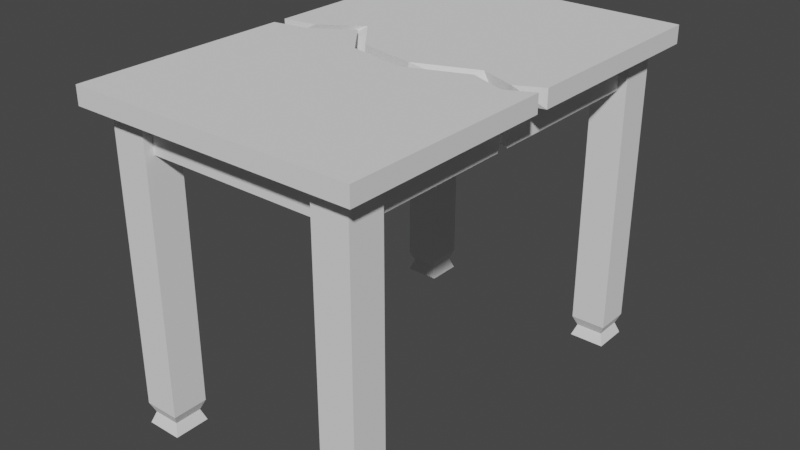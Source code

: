 # Source: BrokenTable_4chairs_.blend  (saved by Blender 3.3.6; exported with 4.5.12 LTS)
import bpy
from mathutils import Matrix  # noqa: F401  (used for matrix-valued properties, if any)

bpy.ops.wm.read_factory_settings(use_empty=True)
scene = bpy.context.scene
scene.name = 'Scene'

# ---- collections
col_collection = bpy.data.collections.new('Collection'); scene.collection.children.link(col_collection)

# ---- world
world_world = bpy.data.worlds.new('World'); scene.world = world_world
world_world.use_nodes = True; world_world.node_tree.nodes.clear()
_N = world_world.node_tree.nodes; _L = world_world.node_tree.links
n0 = _N.new('ShaderNodeOutputWorld'); n0.name = 'World Output'; n0.location = (300, 300)
n1 = _N.new('ShaderNodeBackground'); n1.name = 'Background'; n1.location = (10, 300)
n1.inputs[0].default_value = (0.05088, 0.05088, 0.05088, 1.0)
_L.new(n1.outputs[0], n0.inputs[0])
n0.is_active_output = True
world_world.color = (0.05088, 0.05088, 0.05088)
world_world.use_sun_shadow = False
world_world.sun_shadow_jitter_overblur = 0.0

# ---- meshes
me_plane = bpy.data.meshes.new('Plane')
me_plane.from_pydata([(-1.0, -1.0, 0.0), (-0.875, -0.9167, -0.86), (1.0, -1.0, 0.0), (-0.625, -0.9167, -0.86), (-1.0, -1.0, 0.05), (-0.875, -0.75, -0.86), (1.0, -1.0, 0.05), (-0.625, -0.75, -0.86), (-0.875, -0.9167, 0.0), (-0.625, -0.9167, 0.0), (-0.875, -0.75, 0.0), (-0.625, -0.75, 0.0), (-0.8454, -0.7697, -0.8277), (-0.6546, -0.7697, -0.8277), (-0.6546, -0.8969, -0.8277), (-0.8454, -0.8969, -0.8277), (-0.875, -0.75, -0.7996), (-0.625, -0.9167, -0.7996), (-0.625, -0.75, -0.7996), (-0.875, -0.9167, -0.7996), (-0.8125, -0.75, -0.1), (-0.8125, -0.75, 0.0), (-0.6875, -0.75, -0.1), (-0.6875, -0.75, 0.0), (0.625, -0.9167, -0.86), (0.875, -0.9167, -0.86), (0.625, -0.75, -0.86), (0.875, -0.75, -0.86), (0.625, -0.9167, 0.0), (0.875, -0.9167, 0.0), (0.625, -0.75, 0.0), (0.875, -0.75, 0.0), (0.6546, -0.7697, -0.8277), (0.8454, -0.7697, -0.8277), (0.8454, -0.8969, -0.8277), (0.6546, -0.8969, -0.8277), (0.625, -0.75, -0.7996), (0.875, -0.9167, -0.7996), (0.875, -0.75, -0.7996), (0.625, -0.9167, -0.7996), (0.6875, -0.75, -0.1), (0.6875, -0.75, 0.0), (0.8125, -0.75, -0.1), (0.8125, -0.75, 0.0), (-0.625, -0.875, -0.1), (-0.625, -0.875, 0.0), (-0.625, -0.7917, 0.0), (-0.625, -0.7917, -0.1), (0.625, -0.875, -0.1), (0.625, -0.875, 0.0), (0.625, -0.7917, -0.1), (0.625, -0.7917, 0.0), (-1.0, 0.0, 0.0), (-1.0, 0.0, 0.05), (1.0, 0.0, 0.05), (1.0, 0.0, 0.0), (0.8189, -0.05998, 0.05), (0.567, 0.006002, 0.05), (0.1497, -0.1003, 0.05), (-0.2556, -0.04309, 0.05), (-0.4864, 0.1465, 0.05), (-0.764, 0.02633, 0.05), (0.8125, -0.05787, -0.1), (0.6875, -0.02618, -0.1), (0.8125, -0.02661, 0.0), (0.6875, -0.032, 0.0), (0.1531, -0.1029, 0.0), (-0.2594, -0.04458, 0.0), (-0.6875, 0.0612, 0.0), (-0.8125, 0.03997, -0.1), (-0.6875, 0.05615, -0.1), (-0.8125, 0.0465, 0.0)], [], [(2, 0, 8, 9, 45, 49, 28, 29), (11, 23, 68, 67, 66, 65, 41, 30, 51, 46), (0, 52, 71, 21, 10, 8), (0, 2, 6, 4), (52, 0, 4, 53), (1, 5, 7, 3), (23, 11, 18, 16, 10, 21, 20, 22), (19, 17, 9, 8), (9, 17, 18, 11, 46, 47, 44, 45), (16, 19, 8, 10), (5, 1, 15, 12), (3, 7, 13, 14), (1, 3, 14, 15), (7, 5, 12, 13), (12, 15, 19, 16), (14, 13, 18, 17), (15, 14, 17, 19), (13, 12, 16, 18), (22, 20, 69, 70), (23, 22, 70, 68), (24, 26, 27, 25), (43, 31, 38, 36, 30, 41, 40, 42), (39, 37, 29, 28), (37, 38, 31, 29), (51, 30, 36, 39, 28, 49, 48, 50), (26, 24, 35, 32), (25, 27, 33, 34), (24, 25, 34, 35), (27, 26, 32, 33), (32, 35, 39, 36), (34, 33, 38, 37), (35, 34, 37, 39), (33, 32, 36, 38), (42, 62, 64, 43), (48, 44, 47, 50), (50, 47, 46, 51), (45, 44, 48, 49), (2, 55, 54, 6), (4, 6, 54, 56, 57, 58, 59, 60, 61, 53), (63, 62, 42, 40), (64, 55, 2, 29, 31, 43), (65, 63, 40, 41), (71, 69, 20, 21), (55, 64, 56, 54), (57, 56, 64, 62, 63, 65), (58, 57, 65, 66), (59, 58, 66, 67), (52, 53, 61, 71), (61, 60, 68, 70, 69, 71), (60, 59, 67, 68)])
_uv = me_plane.uv_layers.new(name='UVMap')
_uv.uv.foreach_set('vector', [1.0, 0.0, 0.0, 0.0, 0.0625, 0.04167, 0.1875, 0.04167, 0.1875, 0.0625, 0.8125, 0.0625, 0.8125, 0.04167, 0.9375, 0.04167, 0.1875, 0.125, 0.1563, 0.125, 0.1563, 0.5306, 0.3703, 0.4777, 0.5766, 0.4486, 0.8438, 0.484, 0.8438, 0.125, 0.8125, 0.125, 0.8125, 0.1042, 0.1875, 0.1042, 0.0, 0.0, 0.0, 0.5, 0.09375, 0.5233, 0.09375, 0.125, 0.0625, 0.125, 0.0625, 0.04167, 0.0, 0.0, 1.0, 0.0, 1.0, 0.0, 0.0, 0.0, 0.0, 0.5, 0.0, 0.0, 0.0, 0.0, 0.0, 0.5, 0.0, 0.0, 0.0, 1.0, 1.0, 1.0, 1.0, 0.0, 0.75, 1.0, 1.0, 1.0, 1.0, 1.0, 0.0, 1.0, 0.0, 1.0, 0.25, 1.0, 0.25, 1.0, 0.75, 1.0, 0.0, 0.0, 1.0, 0.0, 1.0, 0.0, 0.0, 0.0, 1.0, 0.0, 1.0, 0.0, 1.0, 1.0, 1.0, 1.0, 1.0, 0.75, 1.0, 0.75, 1.0, 0.25, 1.0, 0.25, 0.0, 1.0, 0.0, 0.0, 0.0, 0.0, 0.0, 1.0, 0.0, 1.0, 0.0, 0.0, 0.0, 0.0, 0.0, 1.0, 1.0, 0.0, 1.0, 1.0, 1.0, 1.0, 1.0, 0.0, 0.0, 0.0, 1.0, 0.0, 1.0, 0.0, 0.0, 0.0, 1.0, 1.0, 0.0, 1.0, 0.0, 1.0, 1.0, 1.0, 0.0, 1.0, 0.0, 0.0, 0.0, 0.0, 0.0, 1.0, 1.0, 0.0, 1.0, 1.0, 1.0, 1.0, 1.0, 0.0, 0.0, 0.0, 1.0, 0.0, 1.0, 0.0, 0.0, 0.0, 1.0, 1.0, 0.0, 1.0, 0.0, 1.0, 1.0, 1.0, 1.0, 0.05, 0.0, 0.05, 0.0, 0.524, 1.0, 0.5337, 1.0, 0.05, 1.0, 0.05, 1.0, 0.5337, 1.0, 0.5367, 0.0, 0.0, 0.0, 1.0, 1.0, 1.0, 1.0, 0.0, 0.75, 1.0, 1.0, 1.0, 1.0, 1.0, 0.0, 1.0, 0.0, 1.0, 0.25, 1.0, 0.25, 1.0, 0.75, 1.0, 0.0, 0.0, 1.0, 0.0, 1.0, 0.0, 0.0, 0.0, 1.0, 0.0, 1.0, 1.0, 1.0, 1.0, 1.0, 0.0, 0.0, 0.75, 0.0, 1.0, 0.0, 1.0, 0.0, 0.0, 0.0, 0.0, 0.0, 0.25, 0.0, 0.25, 0.0, 0.75, 0.0, 1.0, 0.0, 0.0, 0.0, 0.0, 0.0, 1.0, 1.0, 0.0, 1.0, 1.0, 1.0, 1.0, 1.0, 0.0, 0.0, 0.0, 1.0, 0.0, 1.0, 0.0, 0.0, 0.0, 1.0, 1.0, 0.0, 1.0, 0.0, 1.0, 1.0, 1.0, 0.0, 1.0, 0.0, 0.0, 0.0, 0.0, 0.0, 1.0, 1.0, 0.0, 1.0, 1.0, 1.0, 1.0, 1.0, 0.0, 0.0, 0.0, 1.0, 0.0, 1.0, 0.0, 0.0, 0.0, 1.0, 1.0, 0.0, 1.0, 0.0, 1.0, 1.0, 1.0, 1.0, 0.05, 1.0, 0.4653, 1.0, 0.484, 1.0, 0.05, 0.0, 0.0, 0.0, 1.0, 1.0, 1.0, 1.0, 0.0, 1.0, 0.0, 1.0, 0.0, 1.0, 0.0, 1.0, 0.0, 0.0, 1.0, 0.0, 1.0, 0.0, 1.0, 0.0, 1.0, 1.0, 0.0, 1.0, 0.5, 1.0, 0.5, 1.0, 0.0, 0.0, 0.0, 1.0, 0.0, 1.0, 0.5, 0.9095, 0.47, 0.7835, 0.503, 0.5749, 0.4498, 0.3722, 0.4785, 0.2568, 0.5733, 0.118, 0.5132, 0.0, 0.5, 0.0, 0.4843, 1.0, 0.4653, 1.0, 0.05, 0.0, 0.05, 0.9062, 0.4867, 1.0, 0.5, 1.0, 0.0, 0.9375, 0.04167, 0.9375, 0.125, 0.9062, 0.125, 0.0, 0.4808, 0.0, 0.4843, 0.0, 0.05, 0.0, 0.05, 0.0, 0.5279, 0.0, 0.524, 0.0, 0.05, 0.0, 0.05, 1.0, 0.5, 0.9062, 0.4867, 0.9095, 0.47, 1.0, 0.5, 0.7835, 0.503, 0.9095, 0.47, 1.0, 0.484, 1.0, 0.4653, 0.0, 0.4843, 0.0, 0.4808, 0.5749, 0.4498, 0.7835, 0.503, 0.8438, 0.484, 0.5766, 0.4486, 0.3722, 0.4785, 0.5749, 0.4498, 0.5766, 0.4486, 0.3703, 0.4777, 0.0, 0.5, 0.0, 0.5, 0.118, 0.5132, 0.09375, 0.5233, 0.118, 0.5132, 0.2568, 0.5733, 1.0, 0.5367, 1.0, 0.5337, 0.0, 0.524, 0.09375, 0.5233, 0.2568, 0.5733, 0.3722, 0.4785, 0.3703, 0.4777, 1.0, 0.5367])
me_plane.materials.append(None)
me_plane.update()
me_plane_001 = bpy.data.meshes.new('Plane.001')
me_plane_001.from_pydata([(0.625, 0.7917, -0.1), (-1.0, 1.0, 0.0), (1.0, 1.0, 0.0), (0.625, 0.875, -0.1), (-1.0, 1.0, 0.05), (1.0, 1.0, 0.05), (0.625, 0.7917, 0.0), (0.625, 0.875, 0.0), (-0.875, 0.75, -0.86), (-0.625, 0.75, -0.86), (-0.875, 0.9167, -0.86), (-0.625, 0.9167, -0.86), (-0.875, 0.75, 0.0), (-0.625, 0.75, 0.0), (-0.875, 0.9167, 0.0), (-0.625, 0.9167, 0.0), (-0.8454, 0.8969, -0.8277), (-0.6546, 0.8969, -0.8277), (-0.6546, 0.7697, -0.8277), (-0.8454, 0.7697, -0.8277), (-0.875, 0.9167, -0.7996), (-0.625, 0.75, -0.7996), (-0.625, 0.9167, -0.7996), (-0.875, 0.75, -0.7996), (-0.8125, 0.75, -0.1), (-0.8125, 0.75, 0.0), (-0.6875, 0.75, 0.0), (-0.6875, 0.75, -0.1), (0.625, 0.75, -0.86), (0.875, 0.75, -0.86), (0.625, 0.9167, -0.86), (0.875, 0.9167, -0.86), (0.625, 0.75, 0.0), (0.875, 0.75, 0.0), (0.625, 0.9167, 0.0), (0.875, 0.9167, 0.0), (0.6546, 0.8969, -0.8277), (0.8454, 0.8969, -0.8277), (0.8454, 0.7697, -0.8277), (0.6546, 0.7697, -0.8277), (0.625, 0.9167, -0.7996), (0.875, 0.75, -0.7996), (0.875, 0.9167, -0.7996), (0.625, 0.75, -0.7996), (0.6875, 0.75, -0.1), (0.6875, 0.75, 0.0), (0.8125, 0.75, 0.0), (0.8125, 0.75, -0.1), (-0.625, 0.7917, -0.1), (-0.625, 0.7917, 0.0), (-0.625, 0.875, 0.0), (-0.625, 0.875, -0.1), (-1.0, 0.0, 0.0), (-1.0, 0.0, 0.05), (1.0, 0.0, 0.05), (1.0, 0.0, 0.0), (0.8189, -0.05998, 0.05), (0.567, 0.006002, 0.05), (0.1497, -0.1003, 0.05), (-0.2556, -0.04309, 0.05), (-0.4864, 0.1465, 0.05), (-0.764, 0.02633, 0.05), (0.8125, -0.05787, -0.1), (0.6875, -0.02618, -0.1), (0.8125, -0.02661, 0.0), (0.6875, -0.032, 0.0), (0.1531, -0.1029, 0.0), (-0.2594, -0.04458, 0.0), (-0.6875, 0.0612, 0.0), (-0.8125, 0.03997, -0.1), (-0.6875, 0.05615, -0.1), (-0.8125, 0.0465, 0.0)], [], [(2, 1, 4, 5), (55, 2, 5, 54), (8, 10, 11, 9), (22, 20, 14, 15), (12, 23, 21, 13, 26, 27, 24, 25), (13, 21, 22, 15, 50, 51, 48, 49), (20, 23, 12, 14), (10, 8, 19, 16), (9, 11, 17, 18), (8, 9, 18, 19), (11, 10, 16, 17), (16, 19, 23, 20), (18, 17, 22, 21), (19, 18, 21, 23), (17, 16, 20, 22), (67, 59, 60, 68), (52, 71, 61, 53), (24, 69, 71, 25), (28, 30, 31, 29), (42, 40, 34, 35), (32, 43, 41, 33, 46, 47, 44, 45), (33, 41, 42, 35), (32, 6, 0, 3, 7, 34, 40, 43), (30, 28, 39, 36), (29, 31, 37, 38), (28, 29, 38, 39), (31, 30, 36, 37), (36, 39, 43, 40), (38, 37, 42, 41), (39, 38, 41, 43), (37, 36, 40, 42), (44, 47, 62, 63), (44, 63, 65, 45), (3, 0, 48, 51), (7, 3, 51, 50), (0, 6, 49, 48), (1, 52, 53, 4), (53, 61, 60, 59, 58, 57, 56, 54, 5, 4), (64, 62, 47, 46), (67, 68, 26, 13, 49, 6, 32, 45, 65, 66), (70, 69, 24, 27), (68, 70, 27, 26), (71, 52, 1, 2, 55, 64, 46, 33, 35, 34, 7, 50, 15, 14, 12, 25), (61, 71, 69, 70, 68, 60), (67, 66, 58, 59), (58, 66, 65, 57), (55, 54, 56, 64), (57, 65, 63, 62, 64, 56)])
_uv = me_plane_001.uv_layers.new(name='UVMap')
_uv.uv.foreach_set('vector', [1.0, 1.0, 0.0, 1.0, 0.0, 1.0, 1.0, 1.0, 1.0, 0.5, 1.0, 1.0, 1.0, 1.0, 1.0, 0.5, 0.0, 0.0, 0.0, 1.0, 1.0, 1.0, 1.0, 0.0, 1.0, 1.0, 0.0, 1.0, 0.0, 1.0, 1.0, 1.0, 0.0, 0.0, 0.0, 0.0, 1.0, 0.0, 1.0, 0.0, 0.75, 0.0, 0.75, 0.0, 0.25, 0.0, 0.25, 0.0, 1.0, 0.0, 1.0, 0.0, 1.0, 1.0, 1.0, 1.0, 1.0, 0.75, 1.0, 0.75, 1.0, 0.25, 1.0, 0.25, 0.0, 1.0, 0.0, 0.0, 0.0, 0.0, 0.0, 1.0, 0.0, 1.0, 0.0, 0.0, 0.0, 0.0, 0.0, 1.0, 1.0, 0.0, 1.0, 1.0, 1.0, 1.0, 1.0, 0.0, 0.0, 0.0, 1.0, 0.0, 1.0, 0.0, 0.0, 0.0, 1.0, 1.0, 0.0, 1.0, 0.0, 1.0, 1.0, 1.0, 0.0, 1.0, 0.0, 0.0, 0.0, 0.0, 0.0, 1.0, 1.0, 0.0, 1.0, 1.0, 1.0, 1.0, 1.0, 0.0, 0.0, 0.0, 1.0, 0.0, 1.0, 0.0, 0.0, 0.0, 1.0, 1.0, 0.0, 1.0, 0.0, 1.0, 1.0, 1.0, 0.3703, 0.4777, 0.3722, 0.4785, 0.2568, 0.5733, 0.1563, 0.5306, 0.0, 0.5, 0.09375, 0.5233, 0.118, 0.5132, 0.0, 0.5, 0.0, 0.95, 0.0, 0.524, 0.0, 0.5279, 0.0, 0.95, 0.0, 0.0, 0.0, 1.0, 1.0, 1.0, 1.0, 0.0, 1.0, 1.0, 0.0, 1.0, 0.0, 1.0, 1.0, 1.0, 0.0, 0.0, 0.0, 0.0, 1.0, 0.0, 1.0, 0.0, 0.75, 0.0, 0.75, 0.0, 0.25, 0.0, 0.25, 0.0, 1.0, 0.0, 1.0, 0.0, 1.0, 1.0, 1.0, 1.0, 0.0, 0.0, 0.0, 0.25, 0.0, 0.25, 0.0, 0.75, 0.0, 0.75, 0.0, 1.0, 0.0, 1.0, 0.0, 0.0, 0.0, 1.0, 0.0, 0.0, 0.0, 0.0, 0.0, 1.0, 1.0, 0.0, 1.0, 1.0, 1.0, 1.0, 1.0, 0.0, 0.0, 0.0, 1.0, 0.0, 1.0, 0.0, 0.0, 0.0, 1.0, 1.0, 0.0, 1.0, 0.0, 1.0, 1.0, 1.0, 0.0, 1.0, 0.0, 0.0, 0.0, 0.0, 0.0, 1.0, 1.0, 0.0, 1.0, 1.0, 1.0, 1.0, 1.0, 0.0, 0.0, 0.0, 1.0, 0.0, 1.0, 0.0, 0.0, 0.0, 1.0, 1.0, 0.0, 1.0, 0.0, 1.0, 1.0, 1.0, 0.0, 0.95, 1.0, 0.95, 1.0, 0.4653, 0.0, 0.4843, 0.0, 0.95, 0.0, 0.4843, 0.0, 0.4808, 0.0, 0.95, 1.0, 0.0, 0.0, 0.0, 0.0, 1.0, 1.0, 1.0, 1.0, 0.0, 1.0, 0.0, 1.0, 0.0, 1.0, 0.0, 0.0, 1.0, 0.0, 1.0, 0.0, 1.0, 0.0, 1.0, 0.0, 1.0, 0.0, 0.5, 0.0, 0.5, 0.0, 1.0, 0.0, 0.5, 0.118, 0.5132, 0.2568, 0.5733, 0.3722, 0.4785, 0.5749, 0.4498, 0.7835, 0.503, 0.9095, 0.47, 1.0, 0.5, 1.0, 1.0, 0.0, 1.0, 1.0, 0.484, 1.0, 0.4653, 1.0, 0.95, 1.0, 0.95, 0.3703, 0.4777, 0.1563, 0.5306, 0.1563, 0.875, 0.1875, 0.875, 0.1875, 0.8958, 0.8125, 0.8958, 0.8125, 0.875, 0.8437, 0.875, 0.8438, 0.484, 0.5766, 0.4486, 1.0, 0.5337, 0.0, 0.524, 0.0, 0.95, 1.0, 0.95, 1.0, 0.5367, 1.0, 0.5337, 1.0, 0.95, 1.0, 0.95, 0.09375, 0.5233, 0.0, 0.5, 0.0, 1.0, 1.0, 1.0, 1.0, 0.5, 0.9062, 0.4867, 0.9062, 0.875, 0.9375, 0.875, 0.9375, 0.9583, 0.8125, 0.9583, 0.8125, 0.9375, 0.1875, 0.9375, 0.1875, 0.9583, 0.0625, 0.9583, 0.0625, 0.875, 0.09375, 0.875, 0.118, 0.5132, 0.09375, 0.5233, 0.0, 0.524, 1.0, 0.5337, 1.0, 0.5367, 0.2568, 0.5733, 0.3703, 0.4777, 0.5766, 0.4486, 0.5749, 0.4498, 0.3722, 0.4785, 0.5749, 0.4498, 0.5766, 0.4486, 0.8438, 0.484, 0.7835, 0.503, 1.0, 0.5, 1.0, 0.5, 0.9095, 0.47, 0.9062, 0.4867, 0.7835, 0.503, 0.8438, 0.484, 0.0, 0.4843, 1.0, 0.4653, 1.0, 0.484, 0.9095, 0.47])
me_plane_001.materials.append(None)
me_plane_001.update()

# ---- objects
ob_table = bpy.data.objects.new('Table', me_plane)
ob_table_001 = bpy.data.objects.new('Table.001', me_plane_001)

# ---- transforms, parenting, visibility, modifiers, constraints
ob_table.location = (0.0, 0.0, 0.86)
ob_table.scale = (0.4, 0.6, 1.0)
ob_table_001.location = (0.0, 0.03726, 0.86)
ob_table_001.scale = (0.4, 0.6, 1.0)

# ---- collection membership
col_collection.objects.link(ob_table)
col_collection.objects.link(ob_table_001)

# ---- scene / render settings (as saved in the file)
scene.frame_start = 1; scene.frame_end = 250; scene.frame_set(1)
scene.render.engine = 'BLENDER_EEVEE_NEXT'
scene.cycles.sampling_pattern = 'TABULATED_SOBOL'
scene.cycles.use_light_tree = False
scene.view_settings.view_transform = 'Filmic'
bpy.context.view_layer.update()

# ---- added for rendering (the .blend has no active camera and no usable light): camera, sun
cam_auto = bpy.data.cameras.new('AutoCamera')
cam_auto.lens = 50.0
cam_auto.sensor_width = 36.0
cam_auto.clip_end = 1000.0
ob_auto_camera = bpy.data.objects.new('AutoCamera', cam_auto)
scene.collection.objects.link(ob_auto_camera)
ob_auto_camera.location = (1.60224, -1.90406, 1.7368)
ob_auto_camera.rotation_euler = (1.09748, -7.21219e-08, 0.694738)
scene.camera = ob_auto_camera
light_auto_sun = bpy.data.lights.new('AutoSun', 'SUN')
light_auto_sun.energy = 3.0
light_auto_sun.angle = 0.0523599
ob_auto_sun = bpy.data.objects.new('AutoSun', light_auto_sun)
scene.collection.objects.link(ob_auto_sun)
ob_auto_sun.rotation_euler = (0.872665, 0.174533, 0.523599)
bpy.context.view_layer.update()
